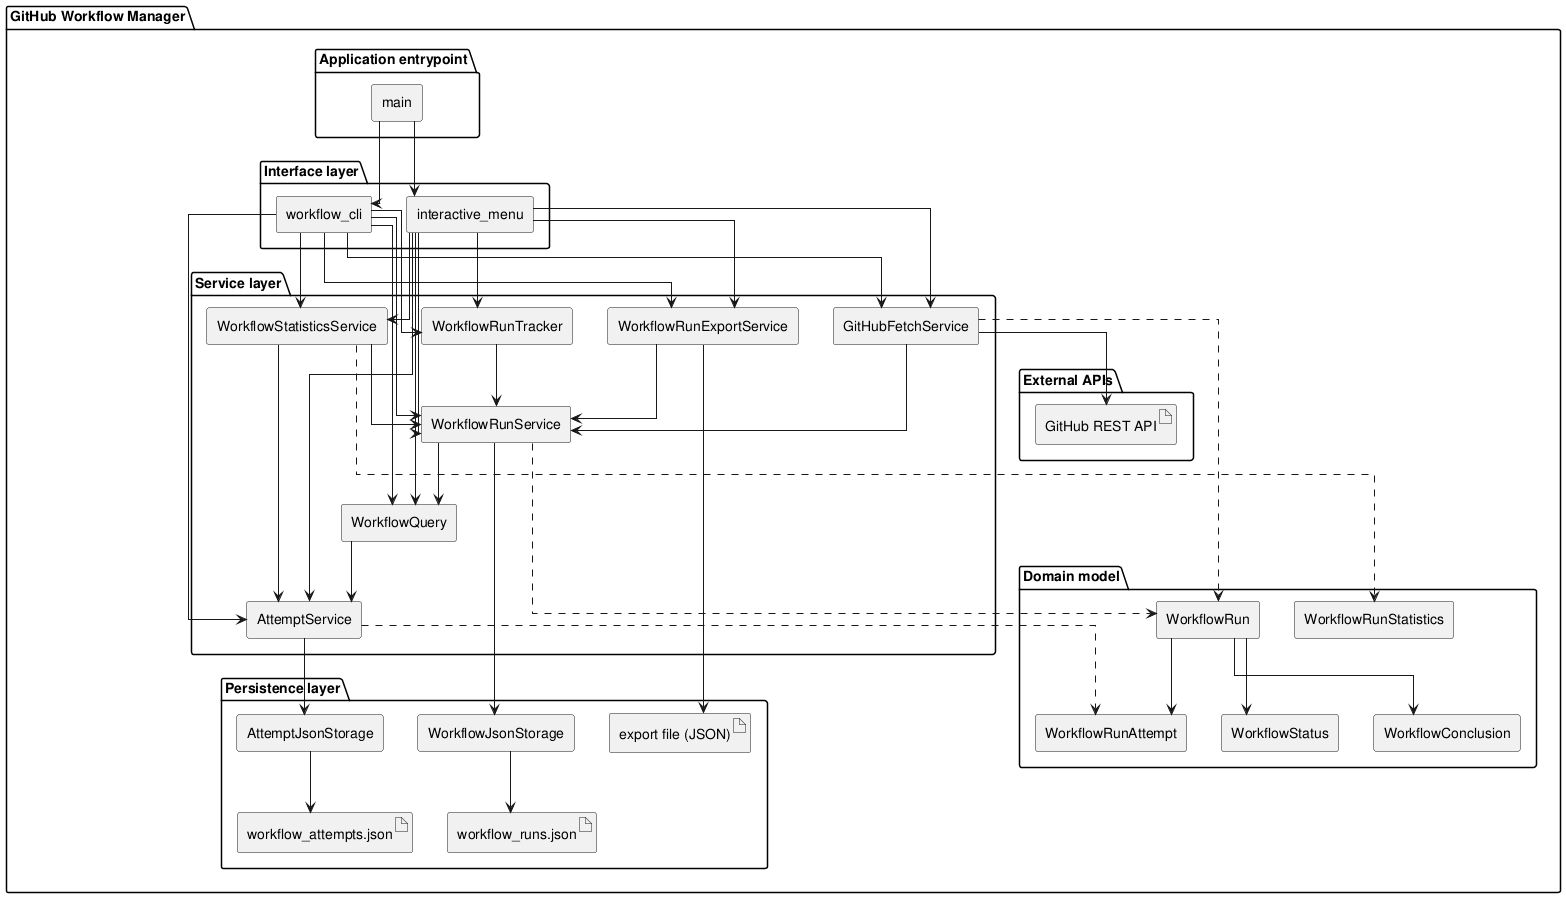

The diagram above was rendered by PlantUML. Its source (embedded in the PNG):
@startuml component_diagram

skinparam componentStyle rectangle
skinparam linetype ortho
top to bottom direction

package "GitHub Workflow Manager" {

  package "Application entrypoint" {
    component "main" as MAIN
  }

  package "Interface layer" {
    component "workflow_cli" as CLI
    component "interactive_menu" as IM
  }

  package "Service layer" {
    component "WorkflowRunTracker" as TRACKER
    component "WorkflowRunService" as SVC
    component "WorkflowQuery" as QUERY
    component "AttemptService" as ASVC
    component "WorkflowStatisticsService" as STATS
    component "WorkflowRunExportService" as EXPORT
    component "GitHubFetchService" as FETCH
  }

  package "Persistence layer" {
    component "WorkflowJsonStorage" as STOR
    component "AttemptJsonStorage" as ASTOR
    artifact "workflow_runs.json" as JSON_FILE
    artifact "workflow_attempts.json" as ATTEMPT_FILE
    artifact "export file (JSON)" as EXPORT_FILE
  }

  package "External APIs" {
    artifact "GitHub REST API" as GITHUB_API
  }

  package "Domain model" {
    component "WorkflowRun" as RUN
    component "WorkflowRunAttempt" as ATTEMPT
    component "WorkflowStatus" as STATUS
    component "WorkflowConclusion" as CONCLUSION
    component "WorkflowRunStatistics" as STATS_MODEL
  }
}

MAIN --> CLI
MAIN --> IM

CLI --> TRACKER
CLI --> ASVC
CLI --> QUERY
CLI --> STATS
CLI --> EXPORT
CLI --> FETCH
IM --> TRACKER
IM --> ASVC
IM --> QUERY
IM --> STATS
IM --> EXPORT
IM --> FETCH

CLI --> SVC
IM --> SVC

QUERY --> ASVC
SVC --> QUERY

TRACKER --> SVC
SVC --> STOR
STOR --> JSON_FILE

ASVC --> ASTOR
ASTOR --> ATTEMPT_FILE

SVC ..> RUN
ASVC ..> ATTEMPT
STATS --> SVC
STATS --> ASVC
STATS ..> STATS_MODEL
EXPORT --> SVC
EXPORT --> EXPORT_FILE
FETCH --> GITHUB_API
FETCH ..> RUN
FETCH --> SVC
RUN --> ATTEMPT
RUN --> STATUS
RUN --> CONCLUSION

@enduml